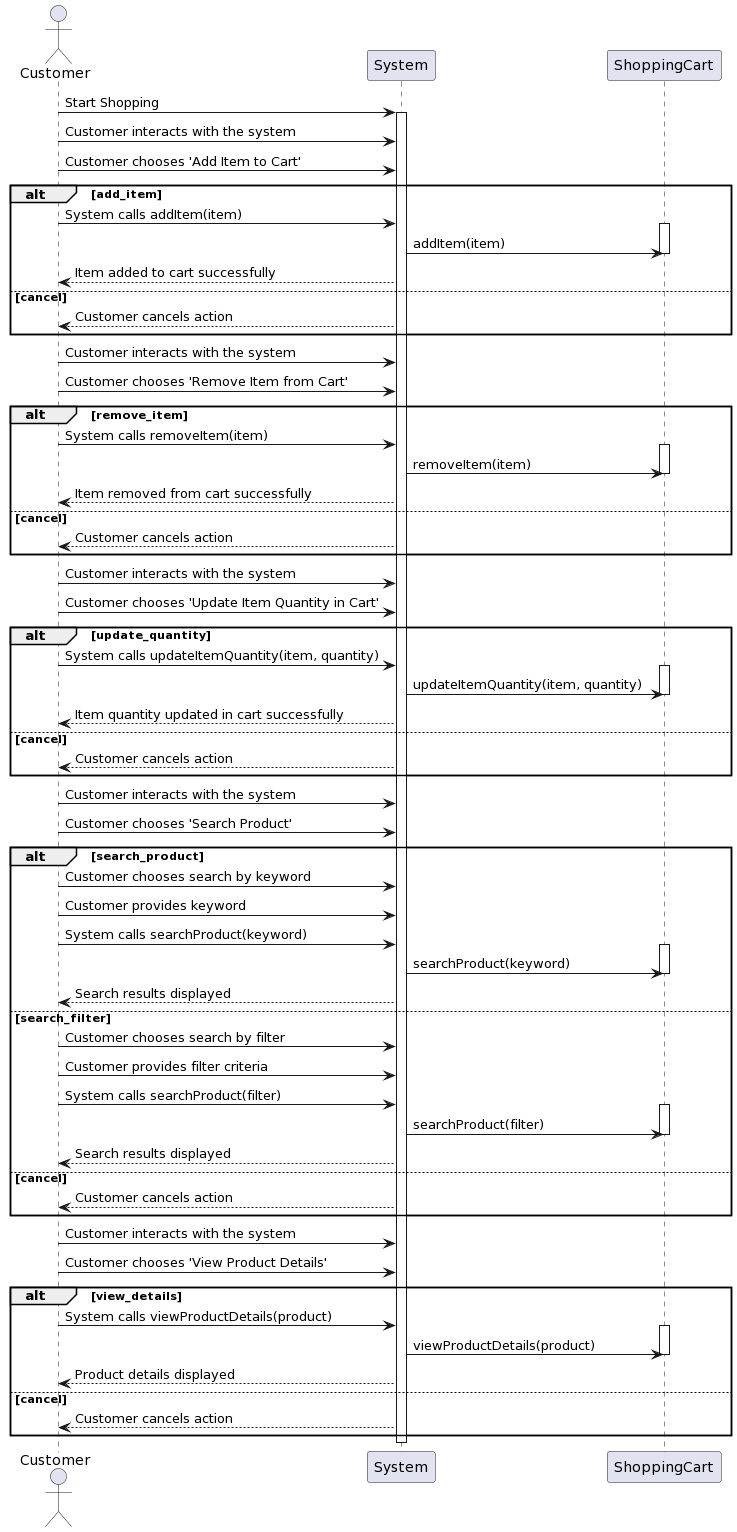

The diagram above was rendered by PlantUML. Its source (embedded in the PNG):
@startuml
actor Customer
participant System
participant ShoppingCart

Customer -> System: Start Shopping
activate System

Customer -> System: Customer interacts with the system
Customer -> System: Customer chooses 'Add Item to Cart'
alt add_item
    Customer -> System: System calls addItem(item)
    activate ShoppingCart
    System -> ShoppingCart: addItem(item)
    deactivate ShoppingCart
    Customer <-- System: Item added to cart successfully
else cancel
    Customer <-- System: Customer cancels action
end

Customer -> System: Customer interacts with the system
Customer -> System: Customer chooses 'Remove Item from Cart'
alt remove_item
    Customer -> System: System calls removeItem(item)
    activate ShoppingCart
    System -> ShoppingCart: removeItem(item)
    deactivate ShoppingCart
    Customer <-- System: Item removed from cart successfully
else cancel
    Customer <-- System: Customer cancels action
end

Customer -> System: Customer interacts with the system
Customer -> System: Customer chooses 'Update Item Quantity in Cart'
alt update_quantity
    Customer -> System: System calls updateItemQuantity(item, quantity)
    activate ShoppingCart
    System -> ShoppingCart: updateItemQuantity(item, quantity)
    deactivate ShoppingCart
    Customer <-- System: Item quantity updated in cart successfully
else cancel
    Customer <-- System: Customer cancels action
end

Customer -> System: Customer interacts with the system
Customer -> System: Customer chooses 'Search Product'
alt search_product
    Customer -> System: Customer chooses search by keyword
    Customer -> System: Customer provides keyword
    Customer -> System: System calls searchProduct(keyword)
    activate ShoppingCart
    System -> ShoppingCart: searchProduct(keyword)
    deactivate ShoppingCart
    Customer <-- System: Search results displayed
else search_filter
    Customer -> System: Customer chooses search by filter
    Customer -> System: Customer provides filter criteria
    Customer -> System: System calls searchProduct(filter)
    activate ShoppingCart
    System -> ShoppingCart: searchProduct(filter)
    deactivate ShoppingCart
    Customer <-- System: Search results displayed
else cancel
    Customer <-- System: Customer cancels action
end

Customer -> System: Customer interacts with the system
Customer -> System: Customer chooses 'View Product Details'
alt view_details
    Customer -> System: System calls viewProductDetails(product)
    activate ShoppingCart
    System -> ShoppingCart: viewProductDetails(product)
    deactivate ShoppingCart
    Customer <-- System: Product details displayed
else cancel
    Customer <-- System: Customer cancels action
end

deactivate System
@enduml